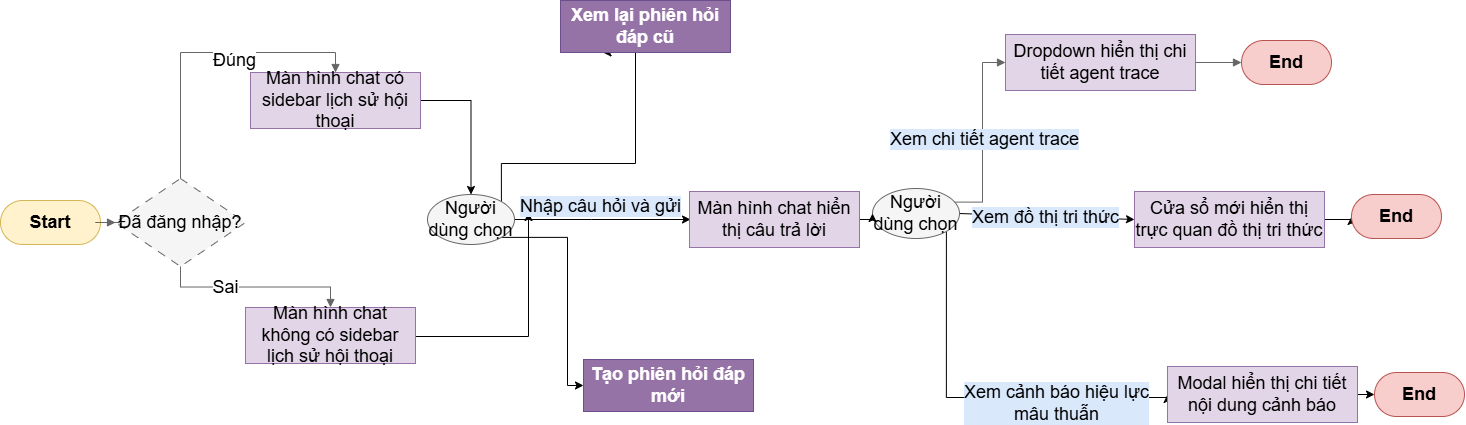

The diagram above was exported from draw.io. Its source (the exported page's mxGraphModel, read from the mxfile embedded in the PNG):
<mxGraphModel dx="1514" dy="750" grid="0" gridSize="10" guides="1" tooltips="1" connect="1" arrows="1" fold="1" page="1" pageScale="1" pageWidth="1600" pageHeight="720" math="0" shadow="0">
  <root>
    <mxCell id="0" />
    <mxCell id="1" parent="0" />
    <mxCell id="start" parent="1" style="rounded=1;whiteSpace=wrap;html=1;arcSize=50;fillColor=#FFF2CC;strokeColor=#D6B656;fontStyle=1;fontSize=18;" value="Start" vertex="1">
      <mxGeometry height="44" width="100" x="40" y="300" as="geometry" />
    </mxCell>
    <mxCell id="sys_dec" parent="1" style="rhombus;whiteSpace=wrap;html=1;fillColor=#F5F5F5;strokeColor=#666666;dashed=1;dashPattern=8 8;fontSize=18;" value="Đã đăng nhập?" vertex="1">
      <mxGeometry height="88" width="130" x="155" y="278" as="geometry" />
    </mxCell>
    <mxCell id="cb_7x2LbpH3Dkp1R9Q5V-8" edge="1" parent="1" source="proc_reg" style="edgeStyle=orthogonalEdgeStyle;rounded=0;orthogonalLoop=1;jettySize=auto;html=1;exitX=1;exitY=0.5;exitDx=0;exitDy=0;entryX=0.5;entryY=0;entryDx=0;entryDy=0;fontSize=18;" target="cb_7x2LbpH3Dkp1R9Q5V-6">
      <mxGeometry relative="1" as="geometry" />
    </mxCell>
    <mxCell id="proc_reg" parent="1" style="rounded=0;whiteSpace=wrap;html=1;fillColor=#E1D5E7;strokeColor=#9673A6;fontSize=18;" value="Màn hình chat có sidebar lịch sử hội thoại" vertex="1">
      <mxGeometry height="56" width="170" x="290" y="172" as="geometry" />
    </mxCell>
    <mxCell id="cb_7x2LbpH3Dkp1R9Q5V-9" edge="1" parent="1" style="edgeStyle=orthogonalEdgeStyle;rounded=0;orthogonalLoop=1;jettySize=auto;html=1;exitX=1;exitY=0.5;exitDx=0;exitDy=0;fontSize=18;">
      <mxGeometry relative="1" as="geometry">
        <mxPoint x="360" y="436" as="sourcePoint" />
        <mxPoint x="568" y="312" as="targetPoint" />
      </mxGeometry>
    </mxCell>
    <mxCell id="proc_guest" parent="1" style="rounded=0;whiteSpace=wrap;html=1;fillColor=#E1D5E7;strokeColor=#9673A6;fontSize=18;" value="Màn hình chat không có sidebar lịch sử hội thoại" vertex="1">
      <mxGeometry height="56" width="170" x="285" y="407" as="geometry" />
    </mxCell>
    <mxCell id="cb_7x2LbpH3Dkp1R9Q5V-20" edge="1" parent="1" source="user_hub" style="rounded=0;orthogonalLoop=1;jettySize=auto;html=1;exitX=1;exitY=0.5;exitDx=0;exitDy=0;entryX=0;entryY=0.5;entryDx=0;entryDy=0;fontSize=18;" target="cb_7x2LbpH3Dkp1R9Q5V-17">
      <mxGeometry relative="1" as="geometry" />
    </mxCell>
    <mxCell id="cb_7x2LbpH3Dkp1R9Q5V-25" edge="1" parent="1" source="user_hub" style="edgeStyle=orthogonalEdgeStyle;rounded=0;orthogonalLoop=1;jettySize=auto;html=1;exitX=1;exitY=1;exitDx=0;exitDy=0;entryX=0;entryY=0.5;entryDx=0;entryDy=0;fontSize=18;" target="cb_7x2LbpH3Dkp1R9Q5V-24">
      <mxGeometry relative="1" as="geometry">
        <Array as="points">
          <mxPoint x="1115" y="497" />
          <mxPoint x="1309" y="497" />
        </Array>
      </mxGeometry>
    </mxCell>
    <mxCell id="user_hub" parent="1" style="ellipse;whiteSpace=wrap;html=1;fillColor=#F5F5F5;strokeColor=#666666;fontSize=18;" value="Người dùng chọn" vertex="1">
      <mxGeometry height="50" width="87" x="912" y="288" as="geometry" />
    </mxCell>
    <mxCell id="proc_verify" parent="1" style="rounded=0;whiteSpace=wrap;html=1;fillColor=#E1D5E7;strokeColor=#9673A6;fontSize=18;" value="Dropdown hiển thị chi tiết agent trace" vertex="1">
      <mxGeometry height="56" width="190" x="1045" y="134" as="geometry" />
    </mxCell>
    <mxCell id="end_verify" parent="1" style="rounded=1;whiteSpace=wrap;html=1;arcSize=50;fillColor=#F8CECC;strokeColor=#B85450;fontStyle=1;fontSize=18;" value="End" vertex="1">
      <mxGeometry height="44" width="90" x="1281" y="140" as="geometry" />
    </mxCell>
    <mxCell id="e1" edge="1" parent="1" source="start" style="edgeStyle=orthogonalEdgeStyle;rounded=0;orthogonalLoop=1;jettySize=auto;html=1;strokeColor=#666666;endArrow=block;endFill=1;fontSize=18;" target="sys_dec">
      <mxGeometry relative="1" as="geometry" />
    </mxCell>
    <mxCell id="e2" edge="1" parent="1" source="sys_dec" style="edgeStyle=orthogonalEdgeStyle;rounded=0;orthogonalLoop=1;jettySize=auto;html=1;strokeColor=#666666;endArrow=block;endFill=1;exitX=0.5;exitY=0;exitDx=0;exitDy=0;entryX=0.5;entryY=0;entryDx=0;entryDy=0;fontSize=18;" target="proc_reg">
      <mxGeometry relative="1" as="geometry" />
    </mxCell>
    <mxCell id="e2l" connectable="0" parent="e2" style="edgeLabel;html=1;align=center;verticalAlign=middle;resizable=0;points=[];fontSize=18;" value="Đúng" vertex="1">
      <mxGeometry relative="1" x="-0.2" as="geometry">
        <mxPoint x="53" y="1" as="offset" />
      </mxGeometry>
    </mxCell>
    <mxCell id="e3" edge="1" parent="1" source="sys_dec" style="edgeStyle=orthogonalEdgeStyle;rounded=0;orthogonalLoop=1;jettySize=auto;html=1;strokeColor=#666666;endArrow=block;endFill=1;exitX=0.5;exitY=1;exitDx=0;exitDy=0;entryX=0.5;entryY=0;entryDx=0;entryDy=0;fontSize=18;" target="proc_guest">
      <mxGeometry relative="1" as="geometry" />
    </mxCell>
    <mxCell id="e3l" connectable="0" parent="e3" style="edgeLabel;html=1;align=center;verticalAlign=middle;resizable=0;points=[];fontSize=18;" value="Sai" vertex="1">
      <mxGeometry relative="1" x="-0.2" as="geometry">
        <mxPoint x="-11" as="offset" />
      </mxGeometry>
    </mxCell>
    <mxCell id="e9" edge="1" parent="1" source="user_hub" style="edgeStyle=orthogonalEdgeStyle;rounded=0;orthogonalLoop=1;jettySize=auto;html=1;strokeColor=#666666;endArrow=block;endFill=1;exitX=1;exitY=0.25;exitDx=0;exitDy=0;entryX=0;entryY=0.5;entryDx=0;entryDy=0;fontSize=18;" target="proc_verify">
      <mxGeometry relative="1" as="geometry" />
    </mxCell>
    <mxCell id="e9l" connectable="0" parent="e9" style="edgeLabel;html=1;align=center;verticalAlign=middle;resizable=0;points=[];fontSize=18;fillColor=#DAE8FC;strokeColor=#6C8EBF;labelBackgroundColor=#DAE8FC;" value="Xem chi tiết agent trace" vertex="1">
      <mxGeometry relative="1" x="-0.15" y="-1" as="geometry">
        <mxPoint y="-10" as="offset" />
      </mxGeometry>
    </mxCell>
    <mxCell id="e10" edge="1" parent="1" source="proc_verify" style="edgeStyle=orthogonalEdgeStyle;rounded=0;orthogonalLoop=1;jettySize=auto;html=1;strokeColor=#666666;endArrow=block;endFill=1;fontSize=18;" target="end_verify">
      <mxGeometry relative="1" as="geometry" />
    </mxCell>
    <mxCell id="cb_7x2LbpH3Dkp1R9Q5V-5" connectable="0" parent="1" style="edgeLabel;html=1;align=center;verticalAlign=middle;resizable=0;points=[];fontSize=18;fillColor=#DAE8FC;strokeColor=#6C8EBF;labelBackgroundColor=#DAE8FC;direction=north;" value="Nhập câu hỏi và gửi" vertex="1">
      <mxGeometry x="618" y="332" as="geometry">
        <mxPoint x="21" y="-27" as="offset" />
      </mxGeometry>
    </mxCell>
    <mxCell id="cb_7x2LbpH3Dkp1R9Q5V-11" edge="1" parent="1" source="cb_7x2LbpH3Dkp1R9Q5V-6" style="edgeStyle=orthogonalEdgeStyle;rounded=0;orthogonalLoop=1;jettySize=auto;html=1;exitX=1;exitY=0;exitDx=0;exitDy=0;entryX=0.25;entryY=1;entryDx=0;entryDy=0;fontSize=18;" target="cb_7x2LbpH3Dkp1R9Q5V-10">
      <mxGeometry relative="1" as="geometry">
        <Array as="points">
          <mxPoint x="541" y="263" />
          <mxPoint x="675" y="263" />
          <mxPoint x="675" y="152" />
        </Array>
      </mxGeometry>
    </mxCell>
    <mxCell id="cb_7x2LbpH3Dkp1R9Q5V-13" edge="1" parent="1" source="cb_7x2LbpH3Dkp1R9Q5V-6" style="rounded=0;orthogonalLoop=1;jettySize=auto;html=1;exitX=1;exitY=0.5;exitDx=0;exitDy=0;entryX=0;entryY=0.5;entryDx=0;entryDy=0;fontSize=18;" target="cb_7x2LbpH3Dkp1R9Q5V-12">
      <mxGeometry relative="1" as="geometry">
        <Array as="points">
          <mxPoint x="631" y="319" />
          <mxPoint x="730" y="319" />
        </Array>
      </mxGeometry>
    </mxCell>
    <mxCell id="cb_7x2LbpH3Dkp1R9Q5V-19" edge="1" parent="1" source="cb_7x2LbpH3Dkp1R9Q5V-6" style="edgeStyle=orthogonalEdgeStyle;rounded=0;orthogonalLoop=1;jettySize=auto;html=1;exitX=1;exitY=1;exitDx=0;exitDy=0;entryX=0;entryY=0.5;entryDx=0;entryDy=0;fontSize=18;" target="cb_7x2LbpH3Dkp1R9Q5V-18">
      <mxGeometry relative="1" as="geometry">
        <Array as="points">
          <mxPoint x="607" y="337" />
          <mxPoint x="607" y="485" />
        </Array>
      </mxGeometry>
    </mxCell>
    <mxCell id="cb_7x2LbpH3Dkp1R9Q5V-6" parent="1" style="ellipse;whiteSpace=wrap;html=1;fillColor=#F5F5F5;strokeColor=#666666;fontSize=18;" value="Người dùng chọn" vertex="1">
      <mxGeometry height="50" width="87" x="467" y="294" as="geometry" />
    </mxCell>
    <mxCell id="cb_7x2LbpH3Dkp1R9Q5V-10" parent="1" style="rounded=0;whiteSpace=wrap;html=1;fillColor=#9673A6;strokeColor=#6C4F8C;fontColor=#FFFFFF;fontSize=18;fontStyle=1;" value="Xem lại phiên hỏi đáp cũ" vertex="1">
      <mxGeometry height="52" width="170" x="600" y="100" as="geometry" />
    </mxCell>
    <mxCell id="cb_7x2LbpH3Dkp1R9Q5V-15" edge="1" parent="1" source="cb_7x2LbpH3Dkp1R9Q5V-12" style="edgeStyle=orthogonalEdgeStyle;rounded=0;orthogonalLoop=1;jettySize=auto;html=1;exitX=1;exitY=0.5;exitDx=0;exitDy=0;entryX=0;entryY=0.5;entryDx=0;entryDy=0;fontSize=18;" target="user_hub">
      <mxGeometry relative="1" as="geometry" />
    </mxCell>
    <mxCell id="cb_7x2LbpH3Dkp1R9Q5V-12" parent="1" style="rounded=0;whiteSpace=wrap;html=1;fillColor=#E1D5E7;strokeColor=#9673A6;fontSize=18;" value="Màn hình chat hiển thị câu trả lời" vertex="1">
      <mxGeometry height="56" width="170" x="729" y="291" as="geometry" />
    </mxCell>
    <mxCell id="cb_7x2LbpH3Dkp1R9Q5V-16" connectable="0" parent="1" style="edgeLabel;html=1;align=center;verticalAlign=middle;resizable=0;points=[];fontSize=18;fillColor=#DAE8FC;strokeColor=#6C8EBF;labelBackgroundColor=#DAE8FC;" value="" vertex="1">
      <mxGeometry x="708" y="204" as="geometry" />
    </mxCell>
    <mxCell id="cb_7x2LbpH3Dkp1R9Q5V-22" edge="1" parent="1" source="cb_7x2LbpH3Dkp1R9Q5V-17" style="edgeStyle=orthogonalEdgeStyle;rounded=0;orthogonalLoop=1;jettySize=auto;html=1;exitX=1;exitY=0.5;exitDx=0;exitDy=0;entryX=0;entryY=0.5;entryDx=0;entryDy=0;fontSize=18;" target="cb_7x2LbpH3Dkp1R9Q5V-21">
      <mxGeometry relative="1" as="geometry" />
    </mxCell>
    <mxCell id="cb_7x2LbpH3Dkp1R9Q5V-17" parent="1" style="rounded=0;whiteSpace=wrap;html=1;fillColor=#E1D5E7;strokeColor=#9673A6;fontSize=18;" value="Cửa sổ mới hiển thị trực quan đồ thị tri thức" vertex="1">
      <mxGeometry height="56" width="190" x="1174" y="291" as="geometry" />
    </mxCell>
    <mxCell id="cb_7x2LbpH3Dkp1R9Q5V-18" parent="1" style="rounded=0;whiteSpace=wrap;html=1;fillColor=#9673A6;strokeColor=#6C4F8C;fontColor=#FFFFFF;fontSize=18;fontStyle=1;" value="Tạo phiên hỏi đáp mới" vertex="1">
      <mxGeometry height="52" width="170" x="623" y="459" as="geometry" />
    </mxCell>
    <mxCell id="cb_7x2LbpH3Dkp1R9Q5V-21" parent="1" style="rounded=1;whiteSpace=wrap;html=1;arcSize=50;fillColor=#F8CECC;strokeColor=#B85450;fontStyle=1;fontSize=18;" value="End" vertex="1">
      <mxGeometry height="44" width="90" x="1391" y="294" as="geometry" />
    </mxCell>
    <mxCell id="cb_7x2LbpH3Dkp1R9Q5V-23" connectable="0" parent="1" style="edgeLabel;html=1;align=center;verticalAlign=middle;resizable=0;points=[];fontSize=18;fillColor=#DAE8FC;strokeColor=#6C8EBF;labelBackgroundColor=#DAE8FC;" value="Xem đồ thị tri thức" vertex="1">
      <mxGeometry x="1084" y="316" as="geometry" />
    </mxCell>
    <mxCell id="cb_7x2LbpH3Dkp1R9Q5V-28" edge="1" parent="1" source="cb_7x2LbpH3Dkp1R9Q5V-24" style="edgeStyle=orthogonalEdgeStyle;rounded=0;orthogonalLoop=1;jettySize=auto;html=1;exitX=1;exitY=0.5;exitDx=0;exitDy=0;entryX=0;entryY=0.5;entryDx=0;entryDy=0;fontSize=18;" target="cb_7x2LbpH3Dkp1R9Q5V-27">
      <mxGeometry relative="1" as="geometry" />
    </mxCell>
    <mxCell id="cb_7x2LbpH3Dkp1R9Q5V-24" parent="1" style="rounded=0;whiteSpace=wrap;html=1;fillColor=#E1D5E7;strokeColor=#9673A6;fontSize=18;" value="Modal hiển thị chi tiết nội dung cảnh báo" vertex="1">
      <mxGeometry height="56" width="190" x="1207" y="466" as="geometry" />
    </mxCell>
    <mxCell id="cb_7x2LbpH3Dkp1R9Q5V-26" connectable="0" parent="1" style="edgeLabel;html=1;align=center;verticalAlign=middle;resizable=0;points=[];fontSize=18;fillColor=#DAE8FC;strokeColor=#6C8EBF;labelBackgroundColor=#DAE8FC;" value="Xem cảnh báo hiệu lực&lt;div&gt;mâu thuẫn&lt;/div&gt;" vertex="1">
      <mxGeometry x="1084" y="503" as="geometry">
        <mxPoint x="11" y="-1" as="offset" />
      </mxGeometry>
    </mxCell>
    <mxCell id="cb_7x2LbpH3Dkp1R9Q5V-27" parent="1" style="rounded=1;whiteSpace=wrap;html=1;arcSize=50;fillColor=#F8CECC;strokeColor=#B85450;fontStyle=1;fontSize=18;" value="End" vertex="1">
      <mxGeometry height="44" width="90" x="1414" y="472" as="geometry" />
    </mxCell>
  </root>
</mxGraphModel>